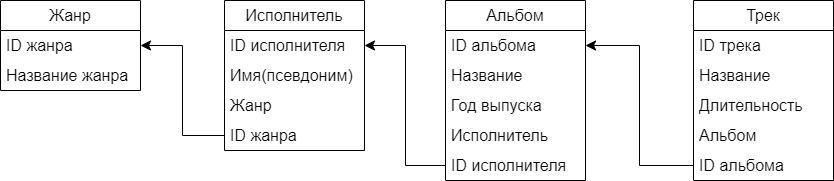

The diagram above was exported from draw.io. Its source (the exported page's mxGraphModel, read from the mxfile embedded in the PNG):
<mxGraphModel dx="1588" dy="671" grid="0" gridSize="10" guides="1" tooltips="1" connect="1" arrows="1" fold="1" page="0" pageScale="1" pageWidth="827" pageHeight="1169" math="0" shadow="0">
  <root>
    <mxCell id="0" />
    <mxCell id="1" parent="0" />
    <mxCell id="me8PDkeBqspYtKq29M4_-63" value="Жанр" style="swimlane;fontStyle=0;childLayout=stackLayout;horizontal=1;startSize=30;horizontalStack=0;resizeParent=1;resizeParentMax=0;resizeLast=0;collapsible=1;marginBottom=0;whiteSpace=wrap;html=1;fontSize=16;" vertex="1" parent="1">
      <mxGeometry x="-173" y="50" width="140" height="90" as="geometry" />
    </mxCell>
    <mxCell id="me8PDkeBqspYtKq29M4_-64" value="ID жанра" style="text;strokeColor=none;fillColor=none;align=left;verticalAlign=middle;spacingLeft=4;spacingRight=4;overflow=hidden;points=[[0,0.5],[1,0.5]];portConstraint=eastwest;rotatable=0;whiteSpace=wrap;html=1;fontSize=16;" vertex="1" parent="me8PDkeBqspYtKq29M4_-63">
      <mxGeometry y="30" width="140" height="30" as="geometry" />
    </mxCell>
    <mxCell id="me8PDkeBqspYtKq29M4_-65" value="Название жанра" style="text;strokeColor=none;fillColor=none;align=left;verticalAlign=middle;spacingLeft=4;spacingRight=4;overflow=hidden;points=[[0,0.5],[1,0.5]];portConstraint=eastwest;rotatable=0;whiteSpace=wrap;html=1;fontSize=16;" vertex="1" parent="me8PDkeBqspYtKq29M4_-63">
      <mxGeometry y="60" width="140" height="30" as="geometry" />
    </mxCell>
    <mxCell id="me8PDkeBqspYtKq29M4_-67" value="Исполнитель" style="swimlane;fontStyle=0;childLayout=stackLayout;horizontal=1;startSize=30;horizontalStack=0;resizeParent=1;resizeParentMax=0;resizeLast=0;collapsible=1;marginBottom=0;whiteSpace=wrap;html=1;fontSize=16;" vertex="1" parent="1">
      <mxGeometry x="51" y="50" width="140" height="150" as="geometry" />
    </mxCell>
    <mxCell id="me8PDkeBqspYtKq29M4_-68" value="ID исполнителя" style="text;strokeColor=none;fillColor=none;align=left;verticalAlign=middle;spacingLeft=4;spacingRight=4;overflow=hidden;points=[[0,0.5],[1,0.5]];portConstraint=eastwest;rotatable=0;whiteSpace=wrap;html=1;fontSize=16;" vertex="1" parent="me8PDkeBqspYtKq29M4_-67">
      <mxGeometry y="30" width="140" height="30" as="geometry" />
    </mxCell>
    <mxCell id="me8PDkeBqspYtKq29M4_-69" value="Имя(псевдоним)" style="text;strokeColor=none;fillColor=none;align=left;verticalAlign=middle;spacingLeft=4;spacingRight=4;overflow=hidden;points=[[0,0.5],[1,0.5]];portConstraint=eastwest;rotatable=0;whiteSpace=wrap;html=1;fontSize=16;" vertex="1" parent="me8PDkeBqspYtKq29M4_-67">
      <mxGeometry y="60" width="140" height="30" as="geometry" />
    </mxCell>
    <mxCell id="me8PDkeBqspYtKq29M4_-70" value="Жанр" style="text;strokeColor=none;fillColor=none;align=left;verticalAlign=middle;spacingLeft=4;spacingRight=4;overflow=hidden;points=[[0,0.5],[1,0.5]];portConstraint=eastwest;rotatable=0;whiteSpace=wrap;html=1;fontSize=16;" vertex="1" parent="me8PDkeBqspYtKq29M4_-67">
      <mxGeometry y="90" width="140" height="30" as="geometry" />
    </mxCell>
    <mxCell id="me8PDkeBqspYtKq29M4_-86" value="ID жанра" style="text;strokeColor=none;fillColor=none;align=left;verticalAlign=middle;spacingLeft=4;spacingRight=4;overflow=hidden;points=[[0,0.5],[1,0.5]];portConstraint=eastwest;rotatable=0;whiteSpace=wrap;html=1;fontSize=16;" vertex="1" parent="me8PDkeBqspYtKq29M4_-67">
      <mxGeometry y="120" width="140" height="30" as="geometry" />
    </mxCell>
    <mxCell id="me8PDkeBqspYtKq29M4_-71" value="Альбом" style="swimlane;fontStyle=0;childLayout=stackLayout;horizontal=1;startSize=30;horizontalStack=0;resizeParent=1;resizeParentMax=0;resizeLast=0;collapsible=1;marginBottom=0;whiteSpace=wrap;html=1;fontSize=16;" vertex="1" parent="1">
      <mxGeometry x="272" y="50" width="140" height="180" as="geometry" />
    </mxCell>
    <mxCell id="me8PDkeBqspYtKq29M4_-72" value="ID альбома" style="text;strokeColor=none;fillColor=none;align=left;verticalAlign=middle;spacingLeft=4;spacingRight=4;overflow=hidden;points=[[0,0.5],[1,0.5]];portConstraint=eastwest;rotatable=0;whiteSpace=wrap;html=1;fontSize=16;" vertex="1" parent="me8PDkeBqspYtKq29M4_-71">
      <mxGeometry y="30" width="140" height="30" as="geometry" />
    </mxCell>
    <mxCell id="me8PDkeBqspYtKq29M4_-73" value="Название" style="text;strokeColor=none;fillColor=none;align=left;verticalAlign=middle;spacingLeft=4;spacingRight=4;overflow=hidden;points=[[0,0.5],[1,0.5]];portConstraint=eastwest;rotatable=0;whiteSpace=wrap;html=1;fontSize=16;" vertex="1" parent="me8PDkeBqspYtKq29M4_-71">
      <mxGeometry y="60" width="140" height="30" as="geometry" />
    </mxCell>
    <mxCell id="me8PDkeBqspYtKq29M4_-74" value="Год выпуска" style="text;strokeColor=none;fillColor=none;align=left;verticalAlign=middle;spacingLeft=4;spacingRight=4;overflow=hidden;points=[[0,0.5],[1,0.5]];portConstraint=eastwest;rotatable=0;whiteSpace=wrap;html=1;fontSize=16;" vertex="1" parent="me8PDkeBqspYtKq29M4_-71">
      <mxGeometry y="90" width="140" height="30" as="geometry" />
    </mxCell>
    <mxCell id="me8PDkeBqspYtKq29M4_-83" value="Исполнитель" style="text;strokeColor=none;fillColor=none;align=left;verticalAlign=middle;spacingLeft=4;spacingRight=4;overflow=hidden;points=[[0,0.5],[1,0.5]];portConstraint=eastwest;rotatable=0;whiteSpace=wrap;html=1;fontSize=16;" vertex="1" parent="me8PDkeBqspYtKq29M4_-71">
      <mxGeometry y="120" width="140" height="30" as="geometry" />
    </mxCell>
    <mxCell id="me8PDkeBqspYtKq29M4_-85" value="ID исполнителя" style="text;strokeColor=none;fillColor=none;align=left;verticalAlign=middle;spacingLeft=4;spacingRight=4;overflow=hidden;points=[[0,0.5],[1,0.5]];portConstraint=eastwest;rotatable=0;whiteSpace=wrap;html=1;fontSize=16;" vertex="1" parent="me8PDkeBqspYtKq29M4_-71">
      <mxGeometry y="150" width="140" height="30" as="geometry" />
    </mxCell>
    <mxCell id="me8PDkeBqspYtKq29M4_-75" value="Трек" style="swimlane;fontStyle=0;childLayout=stackLayout;horizontal=1;startSize=30;horizontalStack=0;resizeParent=1;resizeParentMax=0;resizeLast=0;collapsible=1;marginBottom=0;whiteSpace=wrap;html=1;fontSize=16;" vertex="1" parent="1">
      <mxGeometry x="520" y="50" width="140" height="180" as="geometry" />
    </mxCell>
    <mxCell id="me8PDkeBqspYtKq29M4_-76" value="ID трека" style="text;strokeColor=none;fillColor=none;align=left;verticalAlign=middle;spacingLeft=4;spacingRight=4;overflow=hidden;points=[[0,0.5],[1,0.5]];portConstraint=eastwest;rotatable=0;whiteSpace=wrap;html=1;fontSize=16;" vertex="1" parent="me8PDkeBqspYtKq29M4_-75">
      <mxGeometry y="30" width="140" height="30" as="geometry" />
    </mxCell>
    <mxCell id="me8PDkeBqspYtKq29M4_-77" value="Название" style="text;strokeColor=none;fillColor=none;align=left;verticalAlign=middle;spacingLeft=4;spacingRight=4;overflow=hidden;points=[[0,0.5],[1,0.5]];portConstraint=eastwest;rotatable=0;whiteSpace=wrap;html=1;fontSize=16;" vertex="1" parent="me8PDkeBqspYtKq29M4_-75">
      <mxGeometry y="60" width="140" height="30" as="geometry" />
    </mxCell>
    <mxCell id="me8PDkeBqspYtKq29M4_-78" value="Длительность" style="text;strokeColor=none;fillColor=none;align=left;verticalAlign=middle;spacingLeft=4;spacingRight=4;overflow=hidden;points=[[0,0.5],[1,0.5]];portConstraint=eastwest;rotatable=0;whiteSpace=wrap;html=1;fontSize=16;" vertex="1" parent="me8PDkeBqspYtKq29M4_-75">
      <mxGeometry y="90" width="140" height="30" as="geometry" />
    </mxCell>
    <mxCell id="me8PDkeBqspYtKq29M4_-84" value="Альбом" style="text;strokeColor=none;fillColor=none;align=left;verticalAlign=middle;spacingLeft=4;spacingRight=4;overflow=hidden;points=[[0,0.5],[1,0.5]];portConstraint=eastwest;rotatable=0;whiteSpace=wrap;html=1;fontSize=16;" vertex="1" parent="me8PDkeBqspYtKq29M4_-75">
      <mxGeometry y="120" width="140" height="30" as="geometry" />
    </mxCell>
    <mxCell id="me8PDkeBqspYtKq29M4_-82" value="ID альбома" style="text;strokeColor=none;fillColor=none;align=left;verticalAlign=middle;spacingLeft=4;spacingRight=4;overflow=hidden;points=[[0,0.5],[1,0.5]];portConstraint=eastwest;rotatable=0;whiteSpace=wrap;html=1;fontSize=16;" vertex="1" parent="me8PDkeBqspYtKq29M4_-75">
      <mxGeometry y="150" width="140" height="30" as="geometry" />
    </mxCell>
    <mxCell id="me8PDkeBqspYtKq29M4_-87" value="" style="edgeStyle=elbowEdgeStyle;elbow=horizontal;endArrow=classic;html=1;curved=0;rounded=0;endSize=8;startSize=8;fontSize=12;exitX=0;exitY=0.5;exitDx=0;exitDy=0;entryX=1;entryY=0.5;entryDx=0;entryDy=0;" edge="1" parent="1" source="me8PDkeBqspYtKq29M4_-82" target="me8PDkeBqspYtKq29M4_-72">
      <mxGeometry width="50" height="50" relative="1" as="geometry">
        <mxPoint x="294" y="227" as="sourcePoint" />
        <mxPoint x="344" y="177" as="targetPoint" />
      </mxGeometry>
    </mxCell>
    <mxCell id="me8PDkeBqspYtKq29M4_-88" value="" style="edgeStyle=elbowEdgeStyle;elbow=horizontal;endArrow=classic;html=1;curved=0;rounded=0;endSize=8;startSize=8;fontSize=12;exitX=0;exitY=0.5;exitDx=0;exitDy=0;entryX=1;entryY=0.5;entryDx=0;entryDy=0;" edge="1" parent="1" source="me8PDkeBqspYtKq29M4_-85" target="me8PDkeBqspYtKq29M4_-68">
      <mxGeometry width="50" height="50" relative="1" as="geometry">
        <mxPoint x="294" y="227" as="sourcePoint" />
        <mxPoint x="344" y="177" as="targetPoint" />
      </mxGeometry>
    </mxCell>
    <mxCell id="me8PDkeBqspYtKq29M4_-89" value="" style="edgeStyle=elbowEdgeStyle;elbow=horizontal;endArrow=classic;html=1;curved=0;rounded=0;endSize=8;startSize=8;fontSize=12;exitX=0;exitY=0.5;exitDx=0;exitDy=0;entryX=1;entryY=0.5;entryDx=0;entryDy=0;" edge="1" parent="1" source="me8PDkeBqspYtKq29M4_-86" target="me8PDkeBqspYtKq29M4_-64">
      <mxGeometry width="50" height="50" relative="1" as="geometry">
        <mxPoint x="294" y="227" as="sourcePoint" />
        <mxPoint x="344" y="177" as="targetPoint" />
      </mxGeometry>
    </mxCell>
  </root>
</mxGraphModel>